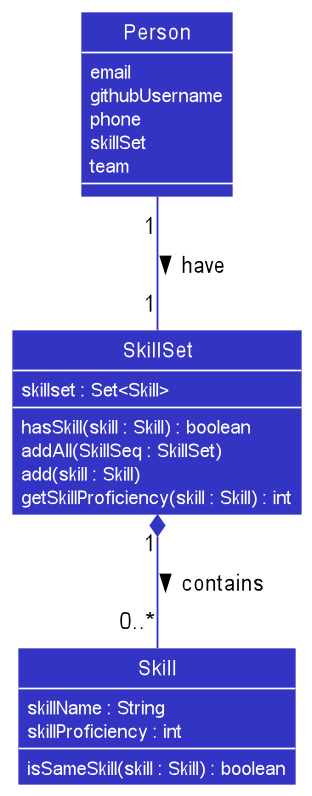

The diagram above was rendered by PlantUML. Its source (embedded in the PNG):
@startuml
!include style.puml
skinparam arrowThickness 1.1
skinparam arrowColor LOGIC_COLOR
skinparam classBackgroundColor LOGIC_COLOR

class Person {
<color:white>email
<color:white>githubUsername
<color:white>phone
<color:white>skillSet
<color:white>team
}

class Skill {
<color:white>skillName : String
<color:white>skillProficiency : int
<color:white>isSameSkill(skill : Skill) : boolean
}

class SkillSet {
<color:white>skillset : Set<Skill>
<color:white>hasSkill(skill : Skill) : boolean
<color:white>addAll(SkillSeq : SkillSet)
<color:white>add(skill : Skill)
<color:white>getSkillProficiency(skill : Skill) : int
}

show "Person" members
show "Skill" members
show "SkillSet" members

Person "1" -- "1" SkillSet : > have
SkillSet "1" *-- "0..*"Skill : > contains

@enduml